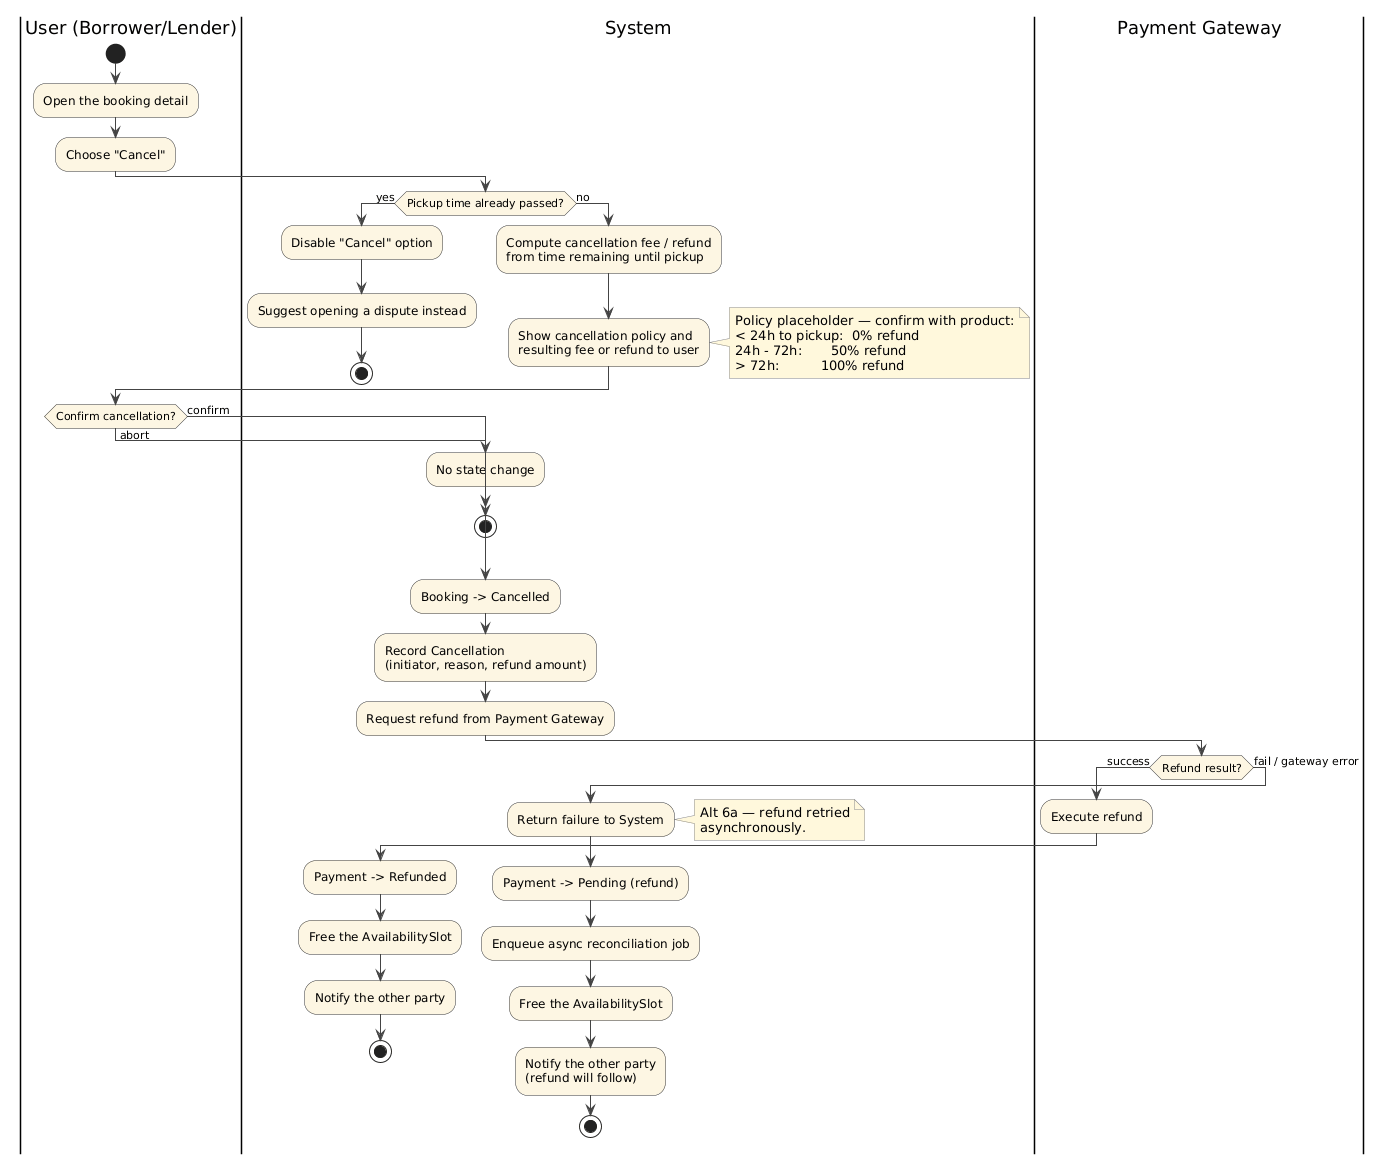

The diagram above was rendered by PlantUML. Its source (embedded in the PNG):
@startuml
' PAL — Activity diagram for UC-09: Cancel an upcoming reservation

skinparam shadowing false
skinparam ArrowColor #444
skinparam ActivityBackgroundColor #FDF6E3
skinparam ActivityBorderColor #333
skinparam ActivityDiamondBackgroundColor #FDF6E3
skinparam ActivityDiamondBorderColor #333
skinparam NoteBackgroundColor #FFF8DC
skinparam NoteBorderColor #888

|User (Borrower/Lender)|
start
:Open the booking detail;
:Choose "Cancel";

|System|
if (Pickup time already passed?) then (yes)
  :Disable "Cancel" option;
  :Suggest opening a dispute instead;
  stop
else (no)
  :Compute cancellation fee / refund\nfrom time remaining until pickup;
  :Show cancellation policy and\nresulting fee or refund to user;
  note right
    Policy placeholder — confirm with product:
    < 24h to pickup:  0% refund
    24h - 72h:       50% refund
    > 72h:          100% refund
  end note
endif

|User (Borrower/Lender)|
if (Confirm cancellation?) then (abort)
  |System|
  :No state change;
  stop
else (confirm)
endif

|System|
:Booking -> Cancelled;
:Record Cancellation\n(initiator, reason, refund amount);
:Request refund from Payment Gateway;

|Payment Gateway|
if (Refund result?) then (success)
  :Execute refund;
  |System|
  :Payment -> Refunded;
  :Free the AvailabilitySlot;
  :Notify the other party;
  stop
else (fail / gateway error)
  :Return failure to System;
  |System|
  note right
    Alt 6a — refund retried
    asynchronously.
  end note
  :Payment -> Pending (refund);
  :Enqueue async reconciliation job;
  :Free the AvailabilitySlot;
  :Notify the other party\n(refund will follow);
  stop
endif
@enduml